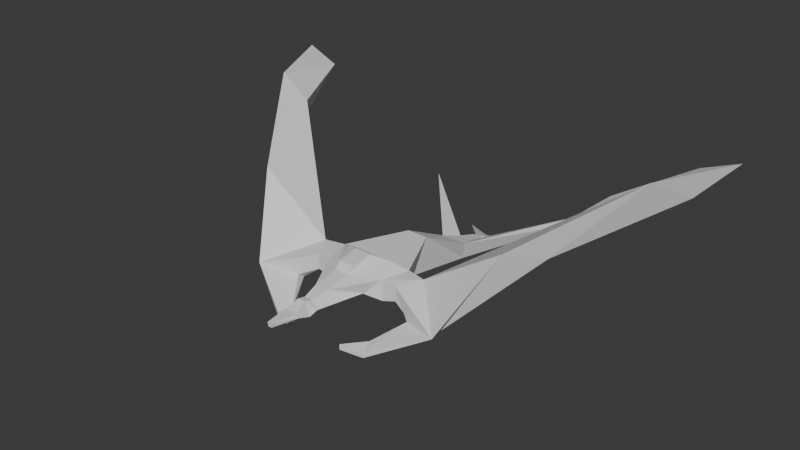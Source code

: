# Source: dragonboss2.blend  (saved by Blender 4.2.66; exported with 4.5.12 LTS)
import bpy
from mathutils import Matrix  # noqa: F401  (used for matrix-valued properties, if any)

bpy.ops.wm.read_factory_settings(use_empty=True)
scene = bpy.context.scene
scene.name = 'Scene'

# ---- collections
col_collection = bpy.data.collections.new('Collection'); scene.collection.children.link(col_collection)

# ---- materials (node trees are filled in below, after node groups)
mat_material = bpy.data.materials.new('Material')
mat_material.alpha_threshold = 0.0
mat_material.use_transparent_shadow = False
mat_material.roughness = 0.5
mat_material.line_color = (0.0, 0.0, 0.0, 1.0)

# ---- material node trees
mat_material.use_nodes = True; mat_material.node_tree.nodes.clear()
_N = mat_material.node_tree.nodes; _L = mat_material.node_tree.links
n0 = _N.new('ShaderNodeOutputMaterial'); n0.name = 'Material Output'; n0.location = (300, 300)
n1 = _N.new('ShaderNodeBsdfPrincipled'); n1.name = 'Principled BSDF'; n1.location = (10, 300)
n1.inputs[3].default_value = 1.45
_L.new(n1.outputs[0], n0.inputs[0])
n0.is_active_output = True

# ---- world
world_world = bpy.data.worlds.new('World'); scene.world = world_world
world_world.use_nodes = True; world_world.node_tree.nodes.clear()
_N = world_world.node_tree.nodes; _L = world_world.node_tree.links
n0 = _N.new('ShaderNodeOutputWorld'); n0.name = 'World Output'; n0.location = (300, 300)
n1 = _N.new('ShaderNodeBackground'); n1.name = 'Background'; n1.location = (10, 300)
n1.inputs[0].default_value = (0.05088, 0.05088, 0.05088, 1.0)
_L.new(n1.outputs[0], n0.inputs[0])
n0.is_active_output = True
world_world.color = (0.05088, 0.05088, 0.05088)
world_world.sun_shadow_jitter_overblur = 0.0

# ---- meshes
me_cube = bpy.data.meshes.new('Cube')
me_cube.from_pydata([(-0.5326, 5.401, -3.14), (-1.0, 3.868, -1.607), (-0.5326, 5.401, -2.075), (0.5326, 5.401, -2.075), (0.5326, 5.401, -3.14), (1.0, 3.868, -1.607), (0.5326, 4.335, -3.14), (-0.5326, 4.335, -3.14), (0.469, -10.05, 0.6123), (-6.124, 9.878, -0.7267), (-6.124, 9.879, -0.206), (6.124, 9.879, -0.206), (6.124, 9.879, -0.7267), (0.8057, -0.3575, 0.5477), (-0.469, -10.05, 0.6123), (-1.447, -7.711, -0.344), (1.447, -7.711, -0.344), (1.275, -2.314, -1.437), (-1.275, -2.314, -1.437), (-0.8057, -0.3575, 0.5477), (2.304, -6.782, 0.5477), (2.304, -4.525, -1.437), (2.304, -6.782, -1.002), (-2.304, -6.782, 0.5477), (-2.304, -4.525, -1.437), (-2.304, -6.782, -1.002), (0.2508, 6.949, -2.478), (0.2508, 6.949, -3.147), (-0.1564, 8.004, -3.198), (0.1564, 8.004, -2.885), (0.1564, 8.004, -3.198), (-0.2508, 6.949, -2.478), (-0.2508, 6.949, -3.147), (-0.1564, 8.004, -2.885), (-0.3343, 8.004, -3.376), (0.3343, 8.004, -3.376), (-2.833, 10.05, -3.801), (-2.833, 10.05, -4.047), (2.833, 10.05, -3.801), (2.833, 10.05, -4.047), (-2.833, 10.11, -3.801), (-2.833, 10.11, -4.047), (2.833, 10.11, -3.801), (2.833, 10.11, -4.047), (2.822, -4.693, 0.5477), (3.346, -6.708, 0.4169), (4.328, -4.845, -1.096), (-1.968, -10.55, -2.714), (3.346, -6.708, -0.6785), (-2.185, -10.8, -2.769), (-3.346, -6.708, -0.6785), (-2.185, -10.8, -2.639), (-1.968, -10.55, -2.583), (1.968, -10.55, -2.714), (4.782, -7.3, -1.368), (4.782, -6.796, -1.773), (1.968, -10.55, -2.583), (2.185, -10.8, -2.639), (2.185, -10.8, -2.769), (-3.346, -6.708, 0.4169), (-4.782, -7.3, -1.368), (-4.782, -6.796, -1.773), (3.746, -10.34, -2.964), (3.746, -10.34, -2.56), (3.382, -9.309, -2.388), (3.382, -9.309, -2.793), (-3.382, -9.309, -2.388), (-3.746, -10.34, -2.56), (-3.746, -10.34, -2.964), (-3.382, -9.309, -2.793), (-2.822, -4.693, 0.5477), (-1.774, -5.373, 1.148), (0.5527, -8.093, 0.9054), (-0.5527, -8.093, 0.9054), (1.774, -5.373, 1.148), (0.287, -11.2, 0.3584), (0.7506, -11.2, -0.2239), (-0.287, -11.2, 0.3584), (-0.7506, -11.2, -0.2239), (0.2842, -11.78, 0.4876), (0.6454, -11.78, -0.4876), (-0.2842, -11.78, 0.4876), (-0.6454, -11.78, -0.4876), (0.4851, -12.71, 0.1278), (0.5841, -12.71, -0.1813), (-0.4851, -12.71, 0.1278), (-0.5841, -12.71, -0.1813), (0.1926, -14.56, 0.1406), (0.1462, -14.56, -0.1406), (-0.1926, -14.56, 0.1406), (-0.1462, -14.56, -0.1406), (-4.328, -4.845, -1.096), (4.304, -5.037, 0.5477), (7.56, -8.273, -1.024), (-6.886, -7.095, -1.549), (-0.6678, -5.998, 1.538), (6.886, -7.095, -1.549), (-0.5741, -7.645, 1.347), (0.6678, -5.998, 1.538), (-4.304, -5.037, 0.5477), (0.5741, -7.645, 1.347), (-7.56, -8.273, -1.024), (13.03, 2.481, 6.398), (15.54, 2.641, 7.973), (11.58, -1.975, 3.328), (10.02, -4.728, 4.247), (-13.03, 2.481, 6.398), (-15.54, 2.641, 7.973), (-11.58, -1.975, 3.328), (-10.02, -4.728, 4.247), (15.89, 8.656, 6.979), (18.56, 8.86, 7.979), (16.76, 6.151, 6.029), (-15.89, 8.656, 6.979), (-18.56, 8.86, 7.979), (-16.76, 6.151, 6.029)], [], [(3, 2, 1, 5), (0, 4, 6, 7), (1, 7, 18, 19), (4, 3, 11, 12), (3, 5, 11), (24, 21, 22, 25), (3, 4, 27, 26), (7, 6, 17, 18), (18, 17, 21, 24), (25, 22, 16, 15), (5, 1, 19, 13), (17, 13, 44, 21), (2, 0, 9, 10), (7, 1, 10, 9), (6, 4, 12), (5, 6, 12, 11), (1, 2, 10), (0, 7, 9), (13, 19, 70, 44), (23, 14, 73), (19, 18, 24, 70), (23, 25, 15, 14), (22, 20, 8, 16), (15, 16, 76, 78), (6, 5, 13, 17), (24, 25, 50, 91), (25, 23, 59, 50), (44, 92, 46, 21), (70, 24, 91, 99), (23, 70, 99, 59), (45, 20, 22, 48), (0, 2, 31, 32), (2, 3, 26, 31), (4, 0, 32, 27), (28, 33, 29, 30), (27, 32, 28, 30), (31, 26, 29, 33), (27, 35, 43, 39), (34, 32, 37, 41), (33, 28, 34), (28, 32, 34), (27, 30, 35), (30, 29, 35), (38, 39, 43, 42), (37, 36, 40, 41), (33, 34, 41, 40), (32, 31, 36, 37), (31, 33, 40, 36), (35, 29, 42, 43), (26, 38, 42, 29), (26, 27, 39, 38), (66, 67, 51, 52), (52, 51, 49, 47), (22, 21, 46, 48), (56, 53, 58, 57), (45, 48, 55, 54), (20, 45, 92, 44), (45, 54, 93, 92), (59, 99, 101, 60), (50, 59, 60, 61), (91, 50, 61, 94), (55, 65, 64, 54), (61, 60, 66, 69), (62, 58, 53, 65), (65, 53, 56, 64), (96, 62, 65, 55), (94, 61, 69, 68), (101, 94, 68, 67), (54, 64, 63, 93), (60, 101, 67, 66), (93, 63, 62, 96), (67, 68, 49, 51), (64, 56, 57, 63), (63, 57, 58, 62), (69, 66, 52, 47), (68, 69, 47, 49), (96, 55, 48, 46), (72, 74, 98, 100), (20, 44, 74, 72), (20, 72, 8), (70, 23, 73, 71), (44, 70, 71, 74), (14, 8, 72, 73), (78, 76, 80, 82), (8, 14, 77, 75), (16, 8, 75, 76), (14, 15, 78, 77), (81, 82, 86, 85), (75, 77, 81, 79), (77, 78, 82, 81), (76, 75, 79, 80), (84, 83, 87, 88), (80, 79, 83, 84), (82, 80, 84, 86), (79, 81, 85, 83), (88, 87, 89, 90), (86, 84, 88, 90), (83, 85, 89, 87), (85, 86, 90, 89), (99, 91, 106, 107), (71, 73, 97, 95), (74, 71, 95, 98), (73, 72, 100, 97), (98, 95, 97, 100), (102, 103, 111, 110), (46, 92, 103, 102), (114, 113, 115), (111, 112, 110), (107, 106, 113, 114), (92, 93, 105, 103), (96, 104, 105, 93), (108, 94, 101, 109), (101, 99, 107, 109), (91, 94, 108, 106), (46, 102, 104, 96), (110, 112, 104, 102), (113, 106, 108, 115), (105, 104, 103), (111, 103, 112), (104, 112, 103), (109, 107, 108), (114, 115, 107), (108, 107, 115)])
_uv = me_cube.uv_layers.new(name='UVMap')
_uv.uv.foreach_set('vector', [-0.02389, 0.5911, 1.491, -0.5316, 1.812, -0.5651, 0.03697, 0.1846, -0.4822, 0.1835, -0.2683, 0.7196, -0.7192, 0.01486, -0.2014, 0.04453, 1.812, -0.5651, -0.4371, 0.8021, 0.306, 1.148, 1.083, 0.4486, -0.2683, 0.7196, -0.02389, 0.5911, 0.412, -0.1387, 0.6225, -0.1316, -0.02389, 0.5911, 0.03697, 0.1846, 0.412, -0.1387, -0.1132, 1.209, 0.418, 0.986, 0.4084, 1.162, -0.2173, 1.444, -0.02389, 0.5911, -0.2683, 0.7196, -41.7, -26.54, 0.7614, 0.7946, -0.2014, 0.04453, -0.7192, 0.01486, 0.3793, 0.8496, 0.08358, 0.9246, 0.08358, 0.9246, 0.3793, 0.8496, 0.418, 0.986, -0.1132, 1.209, -0.2173, 1.444, 0.4084, 1.162, 0.411, 1.264, -0.1212, 1.492, 0.03697, 0.1846, 1.812, -0.5651, 1.083, 0.4486, 0.4744, 0.6499, 0.3793, 0.8496, 0.4744, 0.6499, 0.6526, 1.012, 0.418, 0.986, 0.5488, 0.5374, 0.89, 1.601, -0.1364, -0.7018, -0.2828, -0.8334, -0.4371, 0.8021, 1.812, -0.5651, -0.2828, -0.8334, -0.1364, -0.7018, -0.7192, 0.01486, -0.2683, 0.7196, 0.2889, -0.1278, 0.03697, 0.1846, -0.7192, 0.01486, 0.2889, -0.1278, 0.412, -0.1387, 1.812, -0.5651, 1.491, -0.5316, 2.888, -1.589, -0.4822, 0.1835, -0.2014, 0.04453, -0.6503, -0.3994, 0.4744, 0.6499, 1.083, 0.4486, 0.6974, 0.9572, 0.6526, 1.012, 0.853, 1.2, 0.8797, 1.426, 0.7596, 1.163, 1.083, 0.4486, 0.306, 1.148, 0.3935, 1.254, 0.6974, 0.9572, 0.853, 1.2, 0.5916, 1.252, 0.7241, 1.269, 0.8797, 1.426, 0.4084, 1.162, 0.7215, 1.138, 0.7851, 1.432, 0.411, 1.264, -0.1212, 1.492, 0.411, 1.264, 0.5159, 1.51, 0.1065, 1.624, -0.7192, 0.01486, 0.03697, 0.1846, 0.4744, 0.6499, 0.3793, 0.8496, -0.1132, 1.209, -0.2173, 1.444, -0.2343, 1.119, -0.1905, 0.7062, 0.5916, 1.252, 0.853, 1.2, 0.6223, 0.9007, 0.4702, 0.9223, 0.6526, 1.012, 0.6372, 1.036, 0.547, 0.9854, 0.418, 0.986, 0.6974, 0.9572, 0.3935, 1.254, 0.2143, 0.6917, 0.408, 0.5814, 0.853, 1.2, 0.6974, 0.9572, 0.408, 0.5814, 0.6223, 0.9007, 0.6856, 1.091, 0.7215, 1.138, 0.4084, 1.162, 0.5342, 1.088, 0.89, 1.601, 0.5488, 0.5374, -0.2699, -5.159, 68.3, 254.6, 1.491, -0.5316, -0.02389, 0.5911, 0.7614, 0.7946, 1.385, 0.432, -0.2683, 0.7196, -0.4822, 0.1835, -8.979, -5.62, -41.7, -26.54, 0.1003, 0.3555, 0.1394, 0.3555, 0.1394, 0.3945, 0.1003, 0.3945, -41.7, -26.54, -8.979, -5.62, -9.783, -0.8661, -0.09709, 0.6419, 1.385, 0.432, 0.7614, 0.7946, -0.1964, 0.6595, 2.329, 0.6096, -41.7, -26.54, -11.06, -9.78, -19.62, -17.59, 4991.0, 4740.0, 12.84, 45.03, 68.3, 254.6, 273.1, 1219.0, 20.33, 72.39, 0.1469, 0.1605, 0.313, 0.3408, 12.84, 45.03, 0.313, 0.3408, 68.3, 254.6, 12.84, 45.03, -41.7, -26.54, -0.09709, 0.6419, -11.06, -9.78, -0.09709, 0.6419, 0.1394, 0.3945, -11.06, -9.78, 4747.0, 4817.0, 4991.0, 4740.0, -19.62, -17.59, -22.08, -19.88, 273.1, 1219.0, 399.0, 1664.0, 21.8, 77.5, 20.33, 72.39, 10.59, 35.16, 12.84, 45.03, 20.33, 72.39, 21.8, 77.5, 68.3, 254.6, 50.39, 196.0, 399.0, 1664.0, 273.1, 1219.0, 50.39, 196.0, 10.59, 35.16, 21.8, 77.5, 399.0, 1664.0, -11.06, -9.78, -0.1964, 0.6595, -22.08, -19.88, -19.62, -17.59, -865.3, -816.0, 4747.0, 4817.0, -22.08, -19.88, -0.1964, 0.6595, -865.3, -816.0, -41.7, -26.54, 4991.0, 4740.0, 4747.0, 4817.0, 1.242, 2.081, 0.2648, 1.221, 1.401, 2.401, 2.499, 3.45, -1.01, 1.757, -1.031, 1.762, -1.091, 1.78, -1.071, 1.775, 0.4084, 1.162, 0.418, 0.986, 0.03954, 0.08721, 0.0, 0.0, 0.4126, 0.9622, -0.07041, 0.7267, -0.5697, 0.4888, 0.4085, 0.9605, 0.6856, 1.091, 0.0, 0.0, 0.5219, 1.023, 0.5391, 1.033, 0.7215, 1.138, 0.6856, 1.091, 0.6372, 1.036, 0.6526, 1.012, 0.6856, 1.091, 0.5391, 1.033, 0.5867, 1.066, 0.6372, 1.036, 0.7856, 1.232, 0.408, 0.5814, 0.6963, 1.513, 0.8106, 1.477, 0.3306, 0.6647, 0.3856, 0.5816, 0.2908, 0.6369, 0.3126, 0.7106, 0.1217, 0.2357, 0.3306, 0.6647, 0.3126, 0.7106, 0.3603, 0.7956, 0.5219, 1.023, 0.4098, 0.9611, 0.4595, 0.9865, 0.5391, 1.033, 0.3126, 0.7106, 0.2908, 0.6369, 1.261, 3.375, 0.8008, 2.008, 0.3643, 0.9392, -0.5697, 0.4888, -0.07041, 0.7267, 0.4098, 0.9611, 0.4098, 0.9611, -0.07041, 0.7267, 0.4126, 0.9622, 0.4595, 0.9865, 0.4506, 0.8549, 0.3643, 0.9392, 0.4098, 0.9611, 0.5219, 1.023, 0.3603, 0.7956, 0.3126, 0.7106, 0.8008, 2.008, 0.5269, 1.147, 0.6963, 1.513, 0.4959, 1.272, -0.2122, 0.806, 0.2648, 1.221, 0.5391, 1.033, 0.4595, 0.9865, 0.4404, 0.9761, 0.5867, 1.066, 0.8106, 1.477, 0.6963, 1.513, 0.2648, 1.221, 1.242, 2.081, 0.5867, 1.066, 0.4404, 0.9761, 0.3643, 0.9392, 0.4506, 0.8549, 0.2648, 1.221, -0.2122, 0.806, -0.1149, 0.9784, 1.401, 2.401, 0.4595, 0.9865, 0.4126, 0.9622, 0.4085, 0.9605, 0.4404, 0.9761, 0.4404, 0.9761, 0.4085, 0.9605, -0.5697, 0.4888, 0.3643, 0.9392, 0.8008, 2.008, 1.261, 3.375, 2.255, 6.258, 2.109, 5.823, 0.5269, 1.147, 0.8008, 2.008, 2.109, 5.823, 0.5535, 1.188, 0.4506, 0.8549, 0.5219, 1.023, 0.0, 0.0, 0.005426, 0.008673, 0.7311, 1.187, 0.6821, 1.045, 0.6925, 1.054, 0.6361, 1.013, 0.7215, 1.138, 0.6526, 1.012, 0.6821, 1.045, 0.7311, 1.187, 0.7215, 1.138, 0.7311, 1.187, 0.7851, 1.432, 0.6974, 0.9572, 0.853, 1.2, 0.7596, 1.163, 0.2685, 0.3676, 0.6526, 1.012, 0.6974, 0.9572, 0.2685, 0.3676, -0.4326, -0.6494, 0.8797, 1.426, 0.7851, 1.432, 0.7311, 1.187, 0.7596, 1.163, 0.1065, 1.624, 0.5159, 1.51, 0.07558, 1.548, 0.006913, 1.645, 0.7851, 1.432, 0.8797, 1.426, 0.8998, 1.517, 0.7888, 1.534, 0.411, 1.264, 0.7851, 1.432, 0.7888, 1.534, 0.5159, 1.51, 0.8797, 1.426, 0.7241, 1.269, 0.8639, 1.458, 0.8998, 1.517, 0.8472, 1.554, 0.8515, 1.463, 0.8398, 1.546, 0.8341, 1.58, 0.7888, 1.534, 0.8998, 1.517, 0.8472, 1.554, 0.7606, 1.566, 0.8998, 1.517, 0.8639, 1.458, 0.8515, 1.463, 0.8472, 1.554, 0.5159, 1.51, 0.7888, 1.534, 0.7606, 1.566, 0.07558, 1.548, 0.0909, 1.601, 0.4908, 1.609, 0.4157, 1.688, -0.3536, 1.711, 0.07558, 1.548, 0.7606, 1.566, 0.4908, 1.609, 0.0909, 1.601, 0.006913, 1.645, 0.07558, 1.548, 0.0909, 1.601, -0.2151, 1.688, 0.7606, 1.566, 0.8472, 1.554, 0.8341, 1.58, 0.4908, 1.609, 0.4824, 0.8567, 0.5176, 0.8509, 0.5176, 0.8991, 0.4824, 0.8933, -0.2151, 1.688, 0.0909, 1.601, -0.3536, 1.711, -0.3629, 1.74, 0.4908, 1.609, 0.8341, 1.58, 0.6999, 1.676, 0.4157, 1.688, 0.8341, 1.58, 0.8398, 1.546, 0.7235, 1.649, 0.6999, 1.676, 0.408, 0.5814, 0.2143, 0.6917, 0.02923, 0.3846, 0.007367, 0.191, 0.2685, 0.3676, 0.7596, 1.163, 0.6515, 0.9892, 0.2783, 0.3981, -0.4326, -0.6494, 0.2685, 0.3676, 0.2783, 0.3981, 0.04494, 0.06349, 0.7596, 1.163, 0.7311, 1.187, 0.6361, 1.013, 0.6515, 0.9892, 0.04494, 0.06349, 0.2783, 0.3981, 0.6515, 0.9892, 0.6361, 1.013, 0.5207, 0.92, 0.5697, 0.9614, 0.3498, 0.826, 0.3721, 0.8431, 0.547, 0.9854, 0.6372, 1.036, 0.5697, 0.9614, 0.5207, 0.92, -0.5932, 0.2337, -0.4916, 0.3127, -0.429, 0.5081, 0.3498, 0.826, 0.3692, 0.8272, 0.3721, 0.8431, 0.007367, 0.191, 0.02923, 0.3846, -0.4916, 0.3127, -0.5932, 0.2337, 0.6372, 1.036, 0.5867, 1.066, 0.574, 0.9672, 0.5697, 0.9614, 0.4506, 0.8549, 0.4486, 0.7899, 0.574, 0.9672, 0.5867, 1.066, 0.1571, 0.4943, 0.4959, 1.272, 0.6963, 1.513, 0.3198, 0.622, 0.6963, 1.513, 0.408, 0.5814, 0.007367, 0.191, 0.3198, 0.622, 0.2143, 0.6917, 0.4959, 1.272, 0.1571, 0.4943, 0.02923, 0.3846, 0.547, 0.9854, 0.5207, 0.92, 0.4486, 0.7899, 0.4506, 0.8549, 0.3721, 0.8431, 0.3692, 0.8272, 0.4486, 0.7899, 0.5207, 0.92, -0.4916, 0.3127, 0.02923, 0.3846, 0.1571, 0.4943, -0.3648, 0.4412, 0.574, 0.9672, 0.4486, 0.7899, 0.5697, 0.9614, 0.3498, 0.826, 0.5697, 0.9614, 0.346, 0.8278, 0.4486, 0.7899, 0.346, 0.8278, 0.5697, 0.9614, 0.3198, 0.622, 0.007367, 0.191, 0.1571, 0.4943, -0.5932, 0.2337, -0.429, 0.5081, 0.007367, 0.191, 0.1571, 0.4943, 0.007367, 0.191, -0.429, 0.5081])
me_cube.materials.append(mat_material)
me_cube.use_mirror_x = True
me_cube.use_mirror_vertex_groups = False
me_cube.update()

# ---- objects
ob_cube = bpy.data.objects.new('Cube', me_cube)

# ---- transforms, parenting, visibility, modifiers, constraints
ob_cube.location = (0.0, 0.0, 0.0)
ob_cube.lock_rotations_4d = False
ob_cube.empty_display_type = 'ARROWS'
ob_cube.lineart.crease_threshold = 0.0
ob_cube.use_mesh_mirror_x = True

# ---- collection membership
col_collection.objects.link(ob_cube)

# ---- scene / render settings (as saved in the file)
scene.frame_start = 1; scene.frame_end = 250; scene.frame_set(1)
scene.render.engine = 'BLENDER_EEVEE_NEXT'
bpy.context.view_layer.update()

# ---- added for rendering (the .blend has no active camera and no usable light): camera, sun
cam_auto = bpy.data.cameras.new('AutoCamera')
cam_auto.lens = 50.0
cam_auto.sensor_width = 36.0
cam_auto.clip_end = 1000.0
ob_auto_camera = bpy.data.objects.new('AutoCamera', cam_auto)
scene.collection.objects.link(ob_auto_camera)
ob_auto_camera.location = (42.7153, -53.4876, 36.1384)
ob_auto_camera.rotation_euler = (1.09748, -7.21219e-08, 0.694738)
scene.camera = ob_auto_camera
light_auto_sun = bpy.data.lights.new('AutoSun', 'SUN')
light_auto_sun.energy = 3.0
light_auto_sun.angle = 0.0523599
ob_auto_sun = bpy.data.objects.new('AutoSun', light_auto_sun)
scene.collection.objects.link(ob_auto_sun)
ob_auto_sun.rotation_euler = (0.872665, 0.174533, 0.523599)
bpy.context.view_layer.update()
